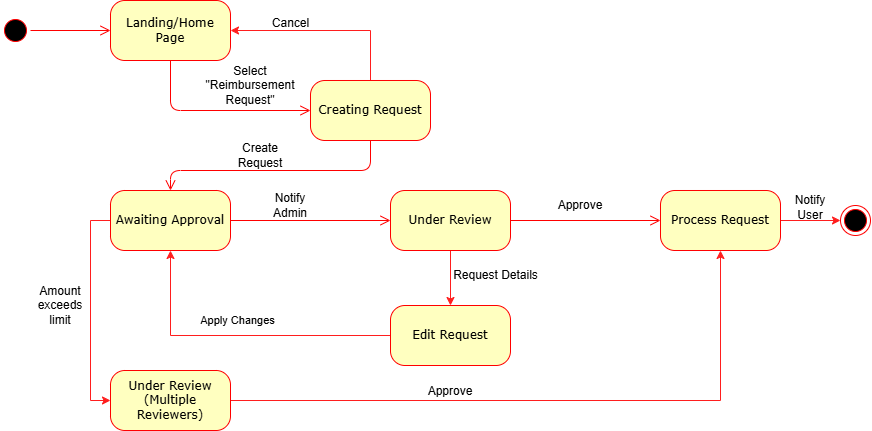

The diagram above was exported from draw.io. Its source (the exported page's mxGraphModel, read from the mxfile embedded in the PNG):
<mxGraphModel dx="986" dy="441" grid="1" gridSize="10" guides="1" tooltips="1" connect="1" arrows="1" fold="1" page="1" pageScale="1" pageWidth="1100" pageHeight="850" background="none" math="0" shadow="0">
  <root>
    <mxCell id="0" />
    <mxCell id="1" parent="0" />
    <mxCell id="382b91b5511bd0f7-1" value="" style="ellipse;html=1;shape=startState;fillColor=#000000;strokeColor=#ff0000;rounded=1;shadow=0;comic=0;labelBackgroundColor=none;fontFamily=Verdana;fontSize=12;fontColor=#000000;align=center;direction=south;" parent="1" vertex="1">
      <mxGeometry x="130" y="135" width="30" height="30" as="geometry" />
    </mxCell>
    <mxCell id="ZCEbNI1y0zFXZwAzqETy-18" style="edgeStyle=orthogonalEdgeStyle;rounded=0;orthogonalLoop=1;jettySize=auto;html=1;exitX=0;exitY=0.5;exitDx=0;exitDy=0;entryX=0;entryY=0.5;entryDx=0;entryDy=0;strokeColor=#FF1E1E;" edge="1" parent="1" source="382b91b5511bd0f7-5" target="ZCEbNI1y0zFXZwAzqETy-17">
      <mxGeometry relative="1" as="geometry" />
    </mxCell>
    <mxCell id="382b91b5511bd0f7-5" value="Awaiting Approval" style="rounded=1;whiteSpace=wrap;html=1;arcSize=24;fillColor=#ffffc0;strokeColor=#ff0000;shadow=0;comic=0;labelBackgroundColor=none;fontFamily=Verdana;fontSize=12;fontColor=#000000;align=center;" parent="1" vertex="1">
      <mxGeometry x="240" y="310" width="120" height="60" as="geometry" />
    </mxCell>
    <mxCell id="382b91b5511bd0f7-6" value="Landing/Home Page" style="rounded=1;whiteSpace=wrap;html=1;arcSize=24;fillColor=#ffffc0;strokeColor=#ff0000;shadow=0;comic=0;labelBackgroundColor=none;fontFamily=Verdana;fontSize=12;fontColor=#000000;align=center;" parent="1" vertex="1">
      <mxGeometry x="240" y="120" width="120" height="60" as="geometry" />
    </mxCell>
    <mxCell id="ZCEbNI1y0zFXZwAzqETy-9" style="edgeStyle=orthogonalEdgeStyle;rounded=0;orthogonalLoop=1;jettySize=auto;html=1;exitX=0.5;exitY=0;exitDx=0;exitDy=0;entryX=1;entryY=0.5;entryDx=0;entryDy=0;strokeColor=#FF1E1E;" edge="1" parent="1" source="382b91b5511bd0f7-7" target="382b91b5511bd0f7-6">
      <mxGeometry relative="1" as="geometry" />
    </mxCell>
    <mxCell id="382b91b5511bd0f7-7" value="Creating Request" style="rounded=1;whiteSpace=wrap;html=1;arcSize=24;fillColor=#ffffc0;strokeColor=#ff0000;shadow=0;comic=0;labelBackgroundColor=none;fontFamily=Verdana;fontSize=12;fontColor=#000000;align=center;" parent="1" vertex="1">
      <mxGeometry x="440" y="200" width="120" height="60" as="geometry" />
    </mxCell>
    <mxCell id="ZCEbNI1y0zFXZwAzqETy-7" value="" style="edgeStyle=orthogonalEdgeStyle;rounded=0;orthogonalLoop=1;jettySize=auto;html=1;strokeColor=#FF1E1E;" edge="1" parent="1" source="382b91b5511bd0f7-9" target="24f968d109e7d6b4-3">
      <mxGeometry relative="1" as="geometry" />
    </mxCell>
    <mxCell id="382b91b5511bd0f7-9" value="Process Request" style="rounded=1;whiteSpace=wrap;html=1;arcSize=24;fillColor=#ffffc0;strokeColor=#ff0000;shadow=0;comic=0;labelBackgroundColor=none;fontFamily=Verdana;fontSize=12;fontColor=#000000;align=center;" parent="1" vertex="1">
      <mxGeometry x="790" y="310" width="120" height="60" as="geometry" />
    </mxCell>
    <mxCell id="ZCEbNI1y0zFXZwAzqETy-12" value="" style="edgeStyle=orthogonalEdgeStyle;rounded=0;orthogonalLoop=1;jettySize=auto;html=1;strokeColor=#FF1E1E;" edge="1" parent="1" source="382b91b5511bd0f7-10" target="ZCEbNI1y0zFXZwAzqETy-11">
      <mxGeometry relative="1" as="geometry" />
    </mxCell>
    <mxCell id="382b91b5511bd0f7-10" value="Under Review" style="rounded=1;whiteSpace=wrap;html=1;arcSize=24;fillColor=#ffffc0;strokeColor=#ff0000;shadow=0;comic=0;labelBackgroundColor=none;fontFamily=Verdana;fontSize=12;fontColor=#000000;align=center;" parent="1" vertex="1">
      <mxGeometry x="520" y="310" width="120" height="60" as="geometry" />
    </mxCell>
    <mxCell id="2a3bc250acf0617d-9" style="edgeStyle=orthogonalEdgeStyle;html=1;labelBackgroundColor=none;endArrow=open;endSize=8;strokeColor=#ff0000;fontFamily=Verdana;fontSize=12;align=left;" parent="1" source="382b91b5511bd0f7-1" target="382b91b5511bd0f7-6" edge="1">
      <mxGeometry relative="1" as="geometry" />
    </mxCell>
    <mxCell id="2a3bc250acf0617d-10" style="edgeStyle=orthogonalEdgeStyle;html=1;labelBackgroundColor=none;endArrow=open;endSize=8;strokeColor=#ff0000;fontFamily=Verdana;fontSize=12;align=left;entryX=0;entryY=0.5;exitX=0.5;exitY=1;exitDx=0;exitDy=0;" parent="1" source="382b91b5511bd0f7-6" target="382b91b5511bd0f7-7" edge="1">
      <mxGeometry relative="1" as="geometry">
        <Array as="points">
          <mxPoint x="300" y="230" />
        </Array>
      </mxGeometry>
    </mxCell>
    <mxCell id="2a3bc250acf0617d-11" style="edgeStyle=orthogonalEdgeStyle;html=1;entryX=0.5;entryY=0;labelBackgroundColor=none;endArrow=open;endSize=8;strokeColor=#ff0000;fontFamily=Verdana;fontSize=12;align=left;exitX=0.5;exitY=1;entryDx=0;entryDy=0;" parent="1" source="382b91b5511bd0f7-7" target="382b91b5511bd0f7-5" edge="1">
      <mxGeometry relative="1" as="geometry">
        <mxPoint x="520" y="300" as="sourcePoint" />
        <Array as="points">
          <mxPoint x="500" y="290" />
          <mxPoint x="300" y="290" />
        </Array>
      </mxGeometry>
    </mxCell>
    <mxCell id="2a3bc250acf0617d-13" style="edgeStyle=orthogonalEdgeStyle;html=1;exitX=1;exitY=0.5;entryX=0;entryY=0.5;labelBackgroundColor=none;endArrow=open;endSize=8;strokeColor=#ff0000;fontFamily=Verdana;fontSize=12;align=left;" parent="1" source="382b91b5511bd0f7-5" target="382b91b5511bd0f7-10" edge="1">
      <mxGeometry relative="1" as="geometry" />
    </mxCell>
    <mxCell id="2a3bc250acf0617d-15" style="edgeStyle=orthogonalEdgeStyle;html=1;exitX=1;exitY=0.5;entryX=0;entryY=0.5;labelBackgroundColor=none;endArrow=open;endSize=8;strokeColor=#ff0000;fontFamily=Verdana;fontSize=12;align=left;entryDx=0;entryDy=0;exitDx=0;exitDy=0;" parent="1" source="382b91b5511bd0f7-10" target="382b91b5511bd0f7-9" edge="1">
      <mxGeometry relative="1" as="geometry">
        <Array as="points" />
      </mxGeometry>
    </mxCell>
    <mxCell id="ZCEbNI1y0zFXZwAzqETy-2" value="Select &quot;Reimbursement Request&quot;" style="text;html=1;align=center;verticalAlign=middle;whiteSpace=wrap;rounded=0;" vertex="1" parent="1">
      <mxGeometry x="350" y="190" width="60" height="30" as="geometry" />
    </mxCell>
    <mxCell id="ZCEbNI1y0zFXZwAzqETy-4" value="Create Request" style="text;html=1;align=center;verticalAlign=middle;whiteSpace=wrap;rounded=0;" vertex="1" parent="1">
      <mxGeometry x="360" y="260" width="60" height="30" as="geometry" />
    </mxCell>
    <mxCell id="ZCEbNI1y0zFXZwAzqETy-5" value="Notify Admin" style="text;html=1;align=center;verticalAlign=middle;whiteSpace=wrap;rounded=0;" vertex="1" parent="1">
      <mxGeometry x="390" y="310" width="60" height="30" as="geometry" />
    </mxCell>
    <mxCell id="ZCEbNI1y0zFXZwAzqETy-6" value="Approve" style="text;html=1;align=center;verticalAlign=middle;whiteSpace=wrap;rounded=0;" vertex="1" parent="1">
      <mxGeometry x="680" y="310" width="60" height="30" as="geometry" />
    </mxCell>
    <mxCell id="24f968d109e7d6b4-3" value="" style="ellipse;html=1;shape=endState;fillColor=#000000;strokeColor=#ff0000;rounded=1;shadow=0;comic=0;labelBackgroundColor=none;fontFamily=Verdana;fontSize=12;fontColor=#000000;align=center;" parent="1" vertex="1">
      <mxGeometry x="970" y="325" width="30" height="30" as="geometry" />
    </mxCell>
    <mxCell id="ZCEbNI1y0zFXZwAzqETy-8" value="Notify&lt;div&gt;User&lt;/div&gt;" style="text;html=1;align=center;verticalAlign=middle;whiteSpace=wrap;rounded=0;" vertex="1" parent="1">
      <mxGeometry x="910" y="312" width="60" height="30" as="geometry" />
    </mxCell>
    <mxCell id="ZCEbNI1y0zFXZwAzqETy-10" value="Cancel" style="text;html=1;align=center;verticalAlign=middle;resizable=0;points=[];autosize=1;strokeColor=none;fillColor=none;" vertex="1" parent="1">
      <mxGeometry x="390" y="128" width="60" height="30" as="geometry" />
    </mxCell>
    <mxCell id="ZCEbNI1y0zFXZwAzqETy-13" style="edgeStyle=orthogonalEdgeStyle;rounded=0;orthogonalLoop=1;jettySize=auto;html=1;exitX=0;exitY=0.5;exitDx=0;exitDy=0;entryX=0.5;entryY=1;entryDx=0;entryDy=0;strokeColor=#FF1E1E;" edge="1" parent="1" source="ZCEbNI1y0zFXZwAzqETy-11" target="382b91b5511bd0f7-5">
      <mxGeometry relative="1" as="geometry" />
    </mxCell>
    <mxCell id="ZCEbNI1y0zFXZwAzqETy-15" value="Apply Changes" style="edgeLabel;html=1;align=center;verticalAlign=middle;resizable=0;points=[];" vertex="1" connectable="0" parent="ZCEbNI1y0zFXZwAzqETy-13">
      <mxGeometry x="0.0094" y="1" relative="1" as="geometry">
        <mxPoint y="-16" as="offset" />
      </mxGeometry>
    </mxCell>
    <mxCell id="ZCEbNI1y0zFXZwAzqETy-11" value="Edit Request" style="rounded=1;whiteSpace=wrap;html=1;arcSize=24;fillColor=#ffffc0;strokeColor=#ff0000;shadow=0;comic=0;labelBackgroundColor=none;fontFamily=Verdana;fontSize=12;fontColor=#000000;align=center;" vertex="1" parent="1">
      <mxGeometry x="520" y="425" width="120" height="60" as="geometry" />
    </mxCell>
    <mxCell id="ZCEbNI1y0zFXZwAzqETy-14" value="Request Details" style="text;html=1;align=center;verticalAlign=middle;resizable=0;points=[];autosize=1;strokeColor=none;fillColor=none;" vertex="1" parent="1">
      <mxGeometry x="570" y="380" width="110" height="30" as="geometry" />
    </mxCell>
    <mxCell id="ZCEbNI1y0zFXZwAzqETy-21" style="edgeStyle=orthogonalEdgeStyle;rounded=0;orthogonalLoop=1;jettySize=auto;html=1;exitX=1;exitY=0.5;exitDx=0;exitDy=0;entryX=0.5;entryY=1;entryDx=0;entryDy=0;strokeColor=#FF1E1E;" edge="1" parent="1" source="ZCEbNI1y0zFXZwAzqETy-17" target="382b91b5511bd0f7-9">
      <mxGeometry relative="1" as="geometry" />
    </mxCell>
    <mxCell id="ZCEbNI1y0zFXZwAzqETy-17" value="Under Review (Multiple Reviewers)" style="rounded=1;whiteSpace=wrap;html=1;arcSize=24;fillColor=#ffffc0;strokeColor=#ff0000;shadow=0;comic=0;labelBackgroundColor=none;fontFamily=Verdana;fontSize=12;fontColor=#000000;align=center;" vertex="1" parent="1">
      <mxGeometry x="240" y="490" width="120" height="60" as="geometry" />
    </mxCell>
    <mxCell id="ZCEbNI1y0zFXZwAzqETy-20" value="Amount exceeds limit" style="text;html=1;align=center;verticalAlign=middle;whiteSpace=wrap;rounded=0;" vertex="1" parent="1">
      <mxGeometry x="160" y="410" width="60" height="30" as="geometry" />
    </mxCell>
    <mxCell id="ZCEbNI1y0zFXZwAzqETy-22" value="Approve" style="text;html=1;align=center;verticalAlign=middle;whiteSpace=wrap;rounded=0;" vertex="1" parent="1">
      <mxGeometry x="550" y="496" width="60" height="30" as="geometry" />
    </mxCell>
  </root>
</mxGraphModel>